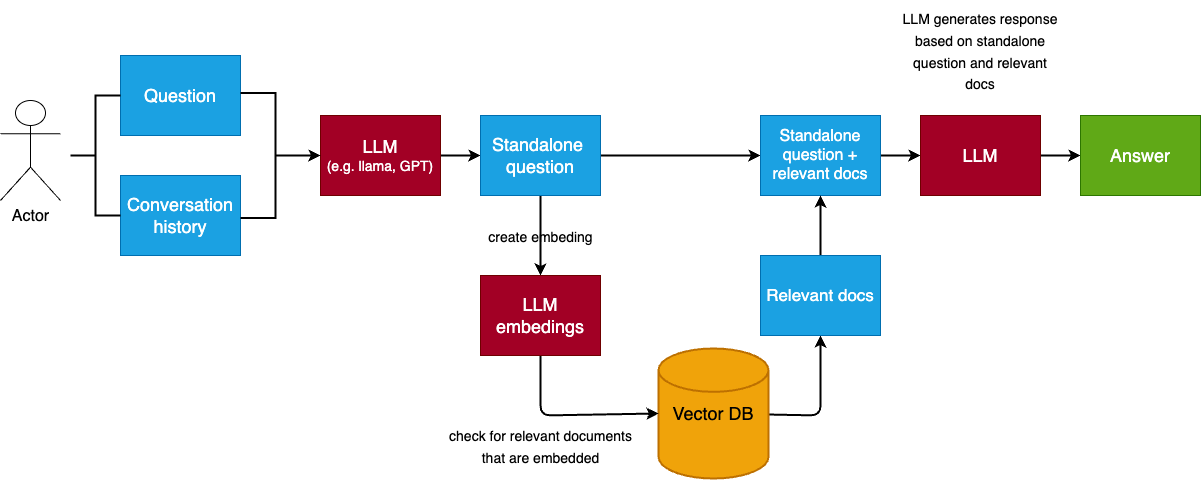

The diagram above was exported from draw.io. Its source (the exported page's mxGraphModel, read from the mxfile embedded in the PNG):
<mxGraphModel dx="1968" dy="822" grid="1" gridSize="10" guides="1" tooltips="1" connect="1" arrows="1" fold="1" page="1" pageScale="1" pageWidth="850" pageHeight="1100" math="0" shadow="0">
  <root>
    <mxCell id="0" />
    <mxCell id="1" parent="0" />
    <mxCell id="2" value="Actor" style="shape=umlActor;verticalLabelPosition=bottom;verticalAlign=top;html=1;outlineConnect=0;labelBackgroundColor=none;labelBorderColor=none;fontSize=16;fontColor=default;fillColor=none;" vertex="1" parent="1">
      <mxGeometry x="-240" y="165" width="60" height="100" as="geometry" />
    </mxCell>
    <mxCell id="3" value="&lt;font style=&quot;font-size: 18px;&quot;&gt;Question&lt;/font&gt;" style="whiteSpace=wrap;html=1;fillColor=#1ba1e2;fontColor=#ffffff;strokeColor=#006EAF;" vertex="1" parent="1">
      <mxGeometry x="-120" y="120" width="120" height="80" as="geometry" />
    </mxCell>
    <mxCell id="6" value="" style="edgeStyle=none;html=1;strokeWidth=2;" edge="1" parent="1" source="4" target="5">
      <mxGeometry relative="1" as="geometry" />
    </mxCell>
    <mxCell id="4" value="&lt;font style=&quot;&quot;&gt;&lt;span style=&quot;font-size: 18px;&quot;&gt;LLM &lt;/span&gt;&lt;br&gt;&lt;font style=&quot;font-size: 14px;&quot;&gt;(e.g. llama, GPT)&lt;/font&gt;&lt;/font&gt;" style="whiteSpace=wrap;html=1;fillColor=#a20025;fontColor=#ffffff;strokeColor=#6F0000;" vertex="1" parent="1">
      <mxGeometry x="80" y="180" width="120" height="80" as="geometry" />
    </mxCell>
    <mxCell id="21" style="edgeStyle=none;html=1;exitX=1;exitY=0.5;exitDx=0;exitDy=0;entryX=0;entryY=0.5;entryDx=0;entryDy=0;strokeWidth=2;" edge="1" parent="1" source="5" target="20">
      <mxGeometry relative="1" as="geometry" />
    </mxCell>
    <mxCell id="34" value="&lt;font style=&quot;font-size: 14px;&quot;&gt;create embeding&lt;/font&gt;" style="edgeStyle=none;html=1;entryX=0.5;entryY=0;entryDx=0;entryDy=0;strokeWidth=2;fontSize=18;labelBackgroundColor=none;" edge="1" parent="1" source="5" target="33">
      <mxGeometry relative="1" as="geometry">
        <mxPoint as="offset" />
      </mxGeometry>
    </mxCell>
    <mxCell id="5" value="&lt;font style=&quot;font-size: 18px;&quot;&gt;Standalone&amp;nbsp; &lt;br&gt;question&lt;/font&gt;" style="whiteSpace=wrap;html=1;fillColor=#1ba1e2;fontColor=#ffffff;strokeColor=#006EAF;" vertex="1" parent="1">
      <mxGeometry x="240" y="180" width="120" height="80" as="geometry" />
    </mxCell>
    <mxCell id="7" value="&lt;font style=&quot;font-size: 18px;&quot;&gt;Conversation &lt;br&gt;history&lt;/font&gt;" style="whiteSpace=wrap;html=1;fillColor=#1ba1e2;fontColor=#ffffff;strokeColor=#006EAF;" vertex="1" parent="1">
      <mxGeometry x="-120" y="240" width="120" height="80" as="geometry" />
    </mxCell>
    <mxCell id="19" style="edgeStyle=none;html=1;exitX=0;exitY=0.5;exitDx=0;exitDy=0;exitPerimeter=0;entryX=0;entryY=0.5;entryDx=0;entryDy=0;strokeWidth=2;" edge="1" parent="1" source="16" target="4">
      <mxGeometry relative="1" as="geometry" />
    </mxCell>
    <mxCell id="16" value="" style="strokeWidth=2;html=1;shape=mxgraph.flowchart.annotation_2;align=left;labelPosition=right;pointerEvents=1;rotation=-180;" vertex="1" parent="1">
      <mxGeometry y="157.5" width="70" height="125" as="geometry" />
    </mxCell>
    <mxCell id="23" style="edgeStyle=none;html=1;entryX=0;entryY=0.5;entryDx=0;entryDy=0;strokeWidth=2;" edge="1" parent="1" source="20" target="22">
      <mxGeometry relative="1" as="geometry" />
    </mxCell>
    <mxCell id="20" value="&lt;font style=&quot;font-size: 16px;&quot;&gt;Standalone question + relevant docs&lt;/font&gt;" style="whiteSpace=wrap;html=1;fillColor=#1ba1e2;fontColor=#ffffff;strokeColor=#006EAF;" vertex="1" parent="1">
      <mxGeometry x="520" y="180" width="120" height="80" as="geometry" />
    </mxCell>
    <mxCell id="24" style="edgeStyle=none;html=1;strokeWidth=2;entryX=0;entryY=0.5;entryDx=0;entryDy=0;" edge="1" parent="1" source="22" target="25">
      <mxGeometry relative="1" as="geometry">
        <mxPoint x="970" y="220" as="targetPoint" />
      </mxGeometry>
    </mxCell>
    <mxCell id="22" value="&lt;font style=&quot;font-size: 18px;&quot;&gt;LLM&lt;/font&gt;" style="whiteSpace=wrap;html=1;fillColor=#a20025;fontColor=#ffffff;strokeColor=#6F0000;" vertex="1" parent="1">
      <mxGeometry x="680" y="180" width="120" height="80" as="geometry" />
    </mxCell>
    <mxCell id="25" value="&lt;font style=&quot;font-size: 18px;&quot;&gt;Answer&lt;/font&gt;" style="whiteSpace=wrap;html=1;fillColor=#60a917;fontColor=#ffffff;strokeColor=#2D7600;" vertex="1" parent="1">
      <mxGeometry x="840" y="180" width="120" height="80" as="geometry" />
    </mxCell>
    <mxCell id="29" value="" style="strokeWidth=2;html=1;shape=mxgraph.flowchart.annotation_2;align=left;labelPosition=right;pointerEvents=1;fontSize=18;" vertex="1" parent="1">
      <mxGeometry x="-170" y="160" width="50" height="120" as="geometry" />
    </mxCell>
    <mxCell id="38" style="edgeStyle=none;html=1;entryX=0.5;entryY=1;entryDx=0;entryDy=0;strokeWidth=2;fontSize=18;" edge="1" parent="1" source="31" target="37">
      <mxGeometry relative="1" as="geometry">
        <Array as="points">
          <mxPoint x="580" y="480" />
        </Array>
      </mxGeometry>
    </mxCell>
    <mxCell id="31" value="Vector DB" style="strokeWidth=2;html=1;shape=mxgraph.flowchart.database;whiteSpace=wrap;fontSize=18;fillColor=#f0a30a;fontColor=#000000;strokeColor=#BD7000;" vertex="1" parent="1">
      <mxGeometry x="418" y="413" width="110" height="130" as="geometry" />
    </mxCell>
    <mxCell id="35" style="edgeStyle=none;html=1;entryX=0;entryY=0.5;entryDx=0;entryDy=0;entryPerimeter=0;strokeWidth=2;fontSize=18;" edge="1" parent="1" target="31">
      <mxGeometry relative="1" as="geometry">
        <mxPoint x="300" y="420" as="sourcePoint" />
        <Array as="points">
          <mxPoint x="300" y="480" />
        </Array>
      </mxGeometry>
    </mxCell>
    <mxCell id="36" value="&lt;font style=&quot;font-size: 14px;&quot;&gt;check for relevant documents&lt;br&gt;that are embedded&lt;br&gt;&lt;/font&gt;" style="edgeLabel;html=1;align=center;verticalAlign=middle;resizable=0;points=[];fontSize=18;fontColor=default;labelBackgroundColor=none;" vertex="1" connectable="0" parent="35">
      <mxGeometry x="-0.0496" relative="1" as="geometry">
        <mxPoint x="-25" y="30" as="offset" />
      </mxGeometry>
    </mxCell>
    <mxCell id="33" value="&lt;font style=&quot;font-size: 18px;&quot;&gt;LLM embedings&lt;/font&gt;" style="whiteSpace=wrap;html=1;fillColor=#a20025;fontColor=#ffffff;strokeColor=#6F0000;" vertex="1" parent="1">
      <mxGeometry x="240" y="340" width="120" height="80" as="geometry" />
    </mxCell>
    <mxCell id="39" style="edgeStyle=none;html=1;exitX=0.5;exitY=0;exitDx=0;exitDy=0;strokeWidth=2;fontSize=18;" edge="1" parent="1" source="37" target="20">
      <mxGeometry relative="1" as="geometry" />
    </mxCell>
    <mxCell id="37" value="Relevant docs" style="whiteSpace=wrap;html=1;fontSize=17;fillColor=#1ba1e2;fontColor=#ffffff;strokeColor=#006EAF;" vertex="1" parent="1">
      <mxGeometry x="520" y="320" width="120" height="80" as="geometry" />
    </mxCell>
    <mxCell id="40" value="&lt;font style=&quot;font-size: 14px;&quot;&gt;LLM generates response based on standalone question and relevant docs&lt;/font&gt;" style="text;strokeColor=none;align=center;fillColor=none;html=1;verticalAlign=middle;whiteSpace=wrap;rounded=0;fontSize=18;" vertex="1" parent="1">
      <mxGeometry x="660" y="65" width="160" height="100" as="geometry" />
    </mxCell>
  </root>
</mxGraphModel>